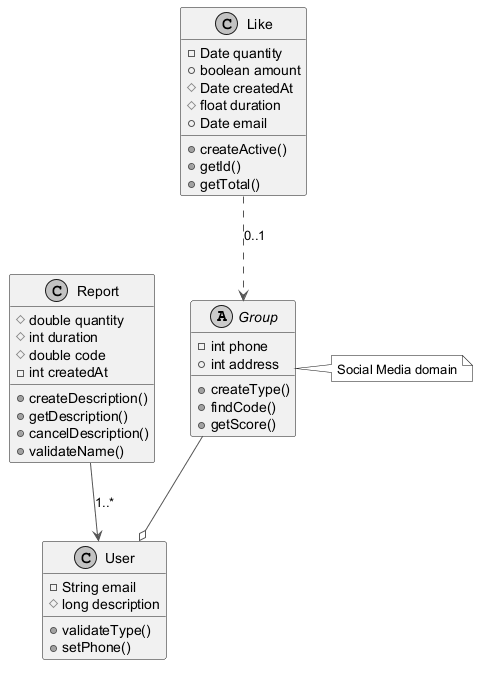

The diagram above was rendered by PlantUML. Its source (embedded in the PNG):
@startuml
skinparam monochrome true
skinparam ArrowColor #555555
abstract class Group {
  -int phone
  +int address
  +createType()
  +findCode()
  +getScore()
}
class Report {
  #double quantity
  #int duration
  #double code
  -int createdAt
  +createDescription()
  +getDescription()
  +cancelDescription()
  +validateName()
}
class User {
  -String email
  #long description
  +validateType()
  +setPhone()
}
class Like {
  -Date quantity
  +boolean amount
  #Date createdAt
  #float duration
  +Date email
  +createActive()
  +getId()
  +getTotal()
}
Report --> User : "1..*"
Group --o User
Like ..> Group : "0..1"
note right of Group : Social Media domain
@enduml